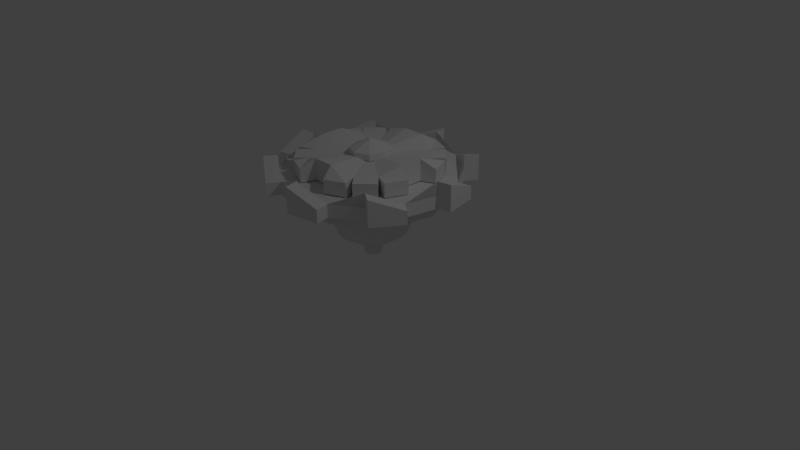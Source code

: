 # Source: Arjuna.blend  (saved by Blender 2.70.0; exported with 4.5.12 LTS)
import bpy
from mathutils import Matrix  # noqa: F401  (used for matrix-valued properties, if any)

bpy.ops.wm.read_factory_settings(use_empty=True)
scene = bpy.context.scene
scene.name = 'Scene'

# ---- collections
col_collection_1 = bpy.data.collections.new('Collection 1'); scene.collection.children.link(col_collection_1)

# ---- world
world_world = bpy.data.worlds.new('World'); scene.world = world_world
world_world.color = (0.05088, 0.05088, 0.05088)
world_world.use_sun_shadow = False
world_world.sun_shadow_jitter_overblur = 0.0
world_world.cycles.sampling_method = 'MANUAL'
world_world.cycles.sample_map_resolution = 256

# ---- cameras
cam_camera = bpy.data.cameras.new('Camera')
cam_camera.clip_end = 100.0
cam_camera.lens = 35.0
cam_camera.sensor_width = 32.0
cam_camera.sensor_height = 18.0
cam_camera.ortho_scale = 7.314
cam_camera.dof.focus_distance = 0.0
cam_camera.dof.aperture_fstop = 128.0

# ---- lights
light_lamp = bpy.data.lights.new('Lamp', 'POINT')
light_lamp.transmission_factor = 0.0
light_lamp.cutoff_distance = 30.0
light_lamp.energy = 100.0
light_lamp.shadow_buffer_clip_start = 1.001
light_lamp.shadow_soft_size = 0.1
light_lamp.shadow_maximum_resolution = 0.006
light_lamp.use_absolute_resolution = True
light_lamp.cycles.use_multiple_importance_sampling = False

# ---- meshes
me_cylinder = bpy.data.meshes.new('Cylinder')
me_cylinder.from_pydata([(0.01008, 0.8818, -5.031), (0.01008, 1.14, -3.578), (0.181, 0.8649, -5.031), (0.2314, 1.119, -3.578), (0.3453, 0.8151, -5.031), (0.4443, 1.054, -3.578), (0.4967, 0.7342, -5.031), (0.6404, 0.9493, -3.578), (0.6294, 0.6252, -5.031), (0.8124, 0.8082, -3.578), (0.7383, 0.4925, -5.031), (0.9535, 0.6362, -3.578), (0.8193, 0.3411, -5.031), (1.058, 0.4401, -3.578), (0.8691, 0.1768, -5.031), (1.123, 0.2272, -3.578), (0.886, 0.005887, -5.031), (1.145, 0.005887, -3.578), (0.8691, -0.165, -5.031), (1.123, -0.2155, -3.578), (0.8193, -0.3293, -5.031), (1.058, -0.4283, -3.578), (0.7383, -0.4807, -5.031), (0.9535, -0.6245, -3.578), (0.6294, -0.6135, -5.031), (0.8124, -0.7964, -3.578), (0.4967, -0.7224, -5.031), (0.6404, -0.9375, -3.578), (0.3453, -0.8033, -5.031), (0.4443, -1.042, -3.578), (0.181, -0.8532, -5.031), (0.2314, -1.107, -3.578), (0.01008, -0.87, -5.031), (0.01008, -1.129, -3.578), (-0.1608, -0.8532, -5.031), (-0.2113, -1.107, -3.578), (-0.3251, -0.8033, -5.031), (-0.4241, -1.042, -3.578), (-0.4765, -0.7224, -5.031), (-0.6203, -0.9375, -3.578), (-0.6093, -0.6135, -5.031), (-0.7922, -0.7964, -3.578), (-0.7182, -0.4807, -5.031), (-0.9333, -0.6245, -3.578), (-0.7991, -0.3293, -5.031), (-1.038, -0.4283, -3.578), (-0.849, -0.165, -5.031), (-1.103, -0.2155, -3.578), (-0.8658, 0.005888, -5.031), (-1.125, 0.005888, -3.578), (-0.849, 0.1768, -5.031), (-1.103, 0.2272, -3.578), (-0.7991, 0.3411, -5.031), (-1.038, 0.4401, -3.578), (-0.7182, 0.4925, -5.031), (-0.9333, 0.6362, -3.578), (-0.6093, 0.6252, -5.031), (-0.7922, 0.8082, -3.578), (-0.4765, 0.7342, -5.031), (-0.6203, 0.9493, -3.578), (-0.3251, 0.8151, -5.031), (-0.4241, 1.054, -3.578), (-0.1608, 0.8649, -5.031), (-0.2113, 1.119, -3.578), (-0.005036, 1.911, -3.531), (-0.005036, 1.911, -2.491), (0.3686, 1.874, -3.531), (0.3686, 1.874, -2.491), (0.7279, 1.765, -3.531), (0.7279, 1.765, -2.491), (1.059, 1.588, -3.531), (1.059, 1.588, -2.491), (1.349, 1.35, -3.531), (1.349, 1.35, -2.491), (1.587, 1.059, -3.531), (1.587, 1.059, -2.491), (1.764, 0.7283, -3.531), (1.764, 0.7283, -2.491), (1.873, 0.369, -3.531), (1.873, 0.369, -2.491), (1.91, -0.004598, -3.531), (1.91, -0.004598, -2.491), (1.873, -0.3782, -3.531), (1.873, -0.3782, -2.491), (1.764, -0.7375, -3.531), (1.764, -0.7375, -2.491), (1.587, -1.069, -3.531), (1.587, -1.069, -2.491), (1.349, -1.359, -3.531), (1.349, -1.359, -2.491), (1.059, -1.597, -3.531), (1.059, -1.597, -2.491), (0.7279, -1.774, -3.531), (0.7279, -1.774, -2.491), (0.3686, -1.883, -3.531), (0.3686, -1.883, -2.491), (-0.005036, -1.92, -3.531), (-0.005036, -1.92, -2.491), (-0.3787, -1.883, -3.531), (-0.3787, -1.883, -2.491), (-0.7379, -1.774, -3.531), (-0.7379, -1.774, -2.491), (-1.069, -1.597, -3.531), (-1.069, -1.597, -2.491), (-1.359, -1.359, -3.531), (-1.359, -1.359, -2.491), (-1.597, -1.069, -3.531), (-1.597, -1.069, -2.491), (-1.774, -0.7375, -3.531), (-1.774, -0.7375, -2.491), (-1.883, -0.3782, -3.531), (-1.883, -0.3782, -2.491), (-1.92, -0.004596, -3.531), (-1.92, -0.004596, -2.491), (-1.883, 0.369, -3.531), (-1.883, 0.369, -2.491), (-1.774, 0.7283, -3.531), (-1.774, 0.7283, -2.491), (-1.597, 1.059, -3.531), (-1.597, 1.059, -2.491), (-1.359, 1.35, -3.531), (-1.359, 1.35, -2.491), (-1.069, 1.588, -3.531), (-1.069, 1.588, -2.491), (-0.7379, 1.765, -3.531), (-0.7379, 1.765, -2.491), (-0.3787, 1.874, -3.531), (-0.3787, 1.874, -2.491), (0.001518, 3.593, -2.461), (0.001517, 4.901, 0.6611), (0.703, 3.524, -2.461), (0.9582, 4.807, 0.6611), (1.377, 3.319, -2.461), (1.878, 4.528, 0.6611), (1.999, 2.987, -2.461), (2.726, 4.075, 0.6611), (2.544, 2.54, -2.461), (3.469, 3.465, 0.6611), (2.991, 1.995, -2.461), (4.079, 2.722, 0.6611), (3.323, 1.373, -2.461), (4.532, 1.874, 0.6611), (3.528, 0.6987, -2.461), (4.811, 0.954, 0.6611), (3.597, -0.002745, -2.461), (4.905, -0.002745, 0.6611), (3.528, -0.7042, -2.461), (4.811, -0.9595, 0.6611), (3.323, -1.379, -2.461), (4.532, -1.879, 0.6611), (2.991, -2.0, -2.461), (4.079, -2.727, 0.6611), (2.544, -2.545, -2.461), (3.469, -3.47, 0.6611), (1.999, -2.992, -2.461), (2.726, -4.08, 0.6611), (1.377, -3.324, -2.461), (1.878, -4.533, 0.6611), (0.7029, -3.529, -2.461), (0.9582, -4.812, 0.6611), (0.001516, -3.598, -2.461), (0.001516, -4.907, 0.6611), (-0.6999, -3.529, -2.461), (-0.9552, -4.812, 0.6611), (-1.374, -3.324, -2.461), (-1.875, -4.533, 0.6611), (-1.996, -2.992, -2.461), (-2.723, -4.08, 0.6611), (-2.541, -2.545, -2.461), (-3.466, -3.47, 0.6611), (-2.988, -2.0, -2.461), (-4.076, -2.727, 0.6611), (-3.32, -1.379, -2.461), (-4.529, -1.879, 0.6611), (-3.525, -0.7042, -2.461), (-4.808, -0.9595, 0.6611), (-3.594, -0.002742, -2.461), (-4.902, -0.002741, 0.6611), (-3.525, 0.6987, -2.461), (-4.808, 0.954, 0.6611), (-3.32, 1.373, -2.461), (-4.529, 1.874, 0.6611), (-2.988, 1.995, -2.461), (-4.076, 2.722, 0.6611), (-2.541, 2.54, -2.461), (-3.466, 3.465, 0.6611), (-1.996, 2.987, -2.461), (-2.723, 4.075, 0.6611), (-1.374, 3.319, -2.461), (-1.875, 4.528, 0.6611), (-0.6999, 3.524, -2.461), (-0.9552, 4.807, 0.6611), (-0.01661, 6.553, 0.7163), (-0.01661, 6.553, 1.604), (1.269, 6.426, 0.7163), (1.269, 6.426, 1.604), (2.504, 6.051, 0.7163), (2.504, 6.051, 1.604), (3.643, 5.443, 0.7163), (3.643, 5.443, 1.604), (4.642, 4.623, 0.7163), (4.642, 4.623, 1.604), (5.461, 3.625, 0.7163), (5.461, 3.625, 1.604), (6.07, 2.486, 0.7163), (6.07, 2.486, 1.604), (6.445, 1.25, 0.7163), (6.445, 1.25, 1.604), (6.571, -0.03505, 0.7163), (6.571, -0.03505, 1.604), (6.445, -1.32, 0.7163), (6.445, -1.32, 1.604), (6.07, -2.556, 0.7163), (6.07, -2.556, 1.604), (5.461, -3.695, 0.7163), (5.461, -3.695, 1.604), (4.642, -4.693, 0.7163), (4.642, -4.693, 1.604), (3.643, -5.513, 0.7163), (3.643, -5.513, 1.604), (2.504, -6.122, 0.7163), (2.504, -6.122, 1.604), (1.269, -6.496, 0.7163), (1.269, -6.496, 1.604), (-0.01662, -6.623, 0.7163), (-0.01662, -6.623, 1.604), (-1.302, -6.496, 0.7163), (-1.302, -6.496, 1.604), (-2.538, -6.122, 0.7163), (-2.538, -6.122, 1.604), (-3.677, -5.513, 0.7163), (-3.677, -5.513, 1.604), (-4.675, -4.693, 0.7163), (-4.675, -4.693, 1.604), (-5.494, -3.695, 0.7163), (-5.494, -3.695, 1.604), (-6.103, -2.556, 0.7163), (-6.103, -2.556, 1.604), (-6.478, -1.32, 0.7163), (-6.478, -1.32, 1.604), (-6.605, -0.03505, 0.7163), (-6.605, -0.03505, 1.604), (-6.478, 1.25, 0.7163), (-6.478, 1.25, 1.604), (-6.103, 2.486, 0.7163), (-6.103, 2.486, 1.604), (-5.494, 3.625, 0.7163), (-5.494, 3.625, 1.604), (-4.675, 4.623, 0.7163), (-4.675, 4.623, 1.604), (-3.677, 5.443, 0.7163), (-3.677, 5.443, 1.604), (-2.538, 6.051, 0.7163), (-2.538, 6.051, 1.604), (-1.302, 6.426, 0.7163), (-1.302, 6.426, 1.604), (-0.008747, 0.04285, 1.418), (5.652, 5.673, 1.363), (5.621, -5.619, 1.335), (-5.638, 5.704, 1.502), (0.01473, -0.001646, 2.753), (0.01473, 9.058, 2.753), (0.01473, 9.058, 5.469), (3.482, 8.368, 2.753), (3.482, 8.368, 4.096), (6.421, 6.404, 2.753), (6.421, 6.404, 5.469), (8.384, 3.465, 2.753), (8.384, 3.465, 4.096), (9.074, -0.001646, 2.753), (9.074, -0.001646, 5.469), (8.384, -3.468, 2.753), (8.384, -3.468, 4.096), (6.421, -6.407, 2.753), (6.421, -6.407, 5.469), (3.482, -8.371, 2.753), (3.482, -8.371, 4.096), (0.01473, -9.061, 2.753), (0.01473, -9.061, 5.469), (-3.452, -8.371, 2.753), (-3.452, -8.371, 4.096), (-6.391, -6.407, 2.753), (-6.391, -6.407, 5.469), (-8.355, -3.468, 2.753), (-8.355, -3.468, 4.096), (-9.044, -0.001646, 2.753), (-9.044, -0.001646, 5.423), (-8.355, 3.465, 2.753), (-8.355, 3.465, 4.05), (-6.391, 6.404, 2.753), (-6.391, 6.404, 5.469), (-3.452, 8.368, 2.753), (-3.452, 8.368, 4.096), (-3.734, 9.786, 2.753), (-3.734, 9.786, 4.096), (-0.2672, 10.48, 5.469), (-0.2672, 10.48, 2.753), (-9.557, 4.268, 2.753), (-9.557, 4.268, 4.05), (-7.593, 7.207, 5.469), (-7.593, 7.207, 2.753), (-9.772, -3.75, 2.753), (-9.772, -3.75, 4.096), (-10.46, -0.2836, 5.423), (-10.46, -0.2836, 2.753), (-4.255, -9.573, 2.753), (-4.255, -9.573, 4.096), (-7.194, -7.609, 5.469), (-7.194, -7.609, 2.753), (3.764, -9.789, 2.753), (3.764, -9.789, 4.096), (0.2967, -10.48, 5.469), (0.2967, -10.48, 2.753), (9.586, -4.271, 2.753), (9.586, -4.271, 4.096), (7.622, -7.21, 5.469), (7.622, -7.21, 2.753), (9.802, 3.747, 2.753), (9.802, 3.747, 4.096), (10.49, 0.2803, 5.469), (10.49, 0.2803, 2.753), (4.285, 9.57, 2.753), (4.285, 9.57, 4.096), (7.224, 7.606, 5.469), (7.224, 7.606, 2.753), (-0.06114, 0.004398, 4.172), (-0.06114, 0.004398, 5.595), (1.145, 5.785, 4.172), (1.145, 5.785, 6.412), (3.265, 4.883, 4.172), (3.265, 4.883, 5.595), (4.879, 3.239, 4.172), (4.879, 3.239, 5.595), (5.741, 1.102, 4.172), (5.741, 1.102, 6.412), (5.72, -1.202, 4.172), (5.72, -1.202, 6.412), (4.818, -3.322, 4.172), (4.818, -3.322, 5.595), (3.174, -4.936, 4.172), (3.174, -4.936, 5.595), (1.037, -5.798, 4.172), (1.037, -5.798, 6.412), (-1.267, -5.776, 4.172), (-1.267, -5.776, 6.412), (-3.388, -4.875, 4.172), (-3.388, -4.875, 5.595), (-5.002, -3.23, 4.172), (-5.002, -3.23, 5.595), (-5.863, -1.093, 4.172), (-5.863, -1.093, 6.412), (-5.842, 1.211, 4.172), (-5.842, 1.211, 6.412), (-4.94, 3.331, 4.172), (-4.94, 3.331, 5.595), (-3.296, 4.945, 4.172), (-3.296, 4.945, 5.595), (-1.159, 5.807, 4.172), (-1.159, 5.807, 6.412), (1.754, 7.218, 4.172), (1.754, 7.218, 5.595), (3.875, 6.317, 5.595), (3.875, 6.317, 4.172), (4.377, 5.974, 4.172), (4.377, 5.974, 5.595), (5.991, 4.33, 5.595), (5.991, 4.33, 4.172), (6.324, 3.822, 4.172), (6.324, 3.822, 5.595), (7.185, 1.685, 5.595), (7.185, 1.685, 4.172), (7.153, -1.811, 4.172), (7.153, -1.811, 5.595), (6.251, -3.932, 5.595), (6.251, -3.932, 4.172), (5.909, -4.434, 4.172), (5.909, -4.434, 5.595), (4.264, -6.047, 5.595), (4.264, -6.047, 4.172), (3.756, -6.38, 4.172), (3.756, -6.38, 5.595), (1.619, -7.242, 5.595), (1.619, -7.242, 4.172), (-1.877, -7.209, 4.172), (-1.877, -7.209, 5.595), (-3.997, -6.308, 5.595), (-3.997, -6.308, 4.172), (-4.499, -5.965, 4.172), (-4.499, -5.965, 5.595), (-6.113, -4.321, 5.595), (-6.113, -4.321, 4.172), (-6.446, -3.813, 4.172), (-6.446, -3.813, 5.595), (-7.308, -1.676, 5.595), (-7.308, -1.676, 4.172), (-7.275, 1.82, 4.172), (-7.275, 1.82, 5.595), (-6.373, 3.94, 5.595), (-6.373, 3.94, 4.172), (-6.031, 4.442, 4.172), (-6.031, 4.442, 5.595), (-4.387, 6.056, 5.595), (-4.387, 6.056, 4.172), (-3.878, 6.389, 4.172), (-3.878, 6.389, 5.595), (-1.741, 7.251, 5.595), (-1.741, 7.251, 4.172), (0.0238, 0.02693, 1.621), (0.0238, 0.02693, 2.724), (0.0238, 8.324, 1.621), (0.0238, 8.324, 2.724), (5.891, 5.894, 1.621), (5.891, 5.894, 2.724), (8.321, 0.02693, 1.621), (8.321, 0.02693, 2.724), (5.891, -5.84, 1.621), (5.891, -5.84, 2.724), (0.0238, -8.27, 1.621), (0.0238, -8.27, 2.724), (-5.843, -5.84, 1.621), (-5.843, -5.84, 2.724), (-8.273, 0.02693, 1.621), (-8.273, 0.02693, 2.724), (-5.843, 5.894, 1.621), (-5.843, 5.894, 2.724), (-0.0008929, -0.003003, 5.672), (-0.0008929, -0.003003, 7.238), (-0.0008929, 2.111, 5.672), (-0.0008929, 2.111, 6.307), (1.494, 1.492, 5.672), (1.494, 1.492, 6.307), (2.113, -0.003003, 5.672), (2.113, -0.003003, 6.307), (1.494, -1.498, 5.672), (1.494, -1.498, 6.307), (-0.0008929, -2.117, 5.672), (-0.0008929, -2.117, 6.307), (-1.496, -1.498, 5.672), (-1.496, -1.498, 6.307), (-2.115, -0.003003, 5.672), (-2.115, -0.003003, 6.307), (-1.496, 1.492, 5.672), (-1.496, 1.492, 6.307), (0.01473, 9.058, 4.096), (3.482, 8.368, 4.096), (6.421, 6.404, 4.096), (8.384, 3.465, 4.096), (9.074, -0.001646, 4.096), (8.384, -3.468, 4.096), (6.421, -6.407, 4.096), (3.482, -8.371, 4.096), (0.01473, -9.061, 4.096), (-3.452, -8.371, 4.096), (-6.391, -6.407, 4.096), (-8.355, -3.468, 4.096), (-9.044, -0.001646, 4.05), (-8.355, 3.465, 4.05), (-6.391, 6.404, 4.096), (-3.452, 8.368, 4.096), (0.01473, -0.001646, 4.051), (0.01473, 8.152, 4.093), (3.135, 7.531, 4.093), (5.78, 5.764, 4.093), (7.547, 3.118, 4.093), (8.168, -0.001646, 4.093), (7.547, -3.122, 4.093), (5.78, -5.767, 4.093), (3.135, -7.534, 4.093), (0.01473, -8.155, 4.093), (-3.105, -7.534, 4.093), (-5.751, -5.767, 4.093), (-7.518, -3.122, 4.093), (-8.139, -0.001646, 4.051), (-7.518, 3.118, 4.051), (-5.751, 5.764, 4.093), (-3.105, 7.531, 4.093)], [], [(0, 1, 3, 2), (2, 3, 5, 4), (4, 5, 7, 6), (6, 7, 9, 8), (8, 9, 11, 10), (10, 11, 13, 12), (12, 13, 15, 14), (14, 15, 17, 16), (16, 17, 19, 18), (18, 19, 21, 20), (20, 21, 23, 22), (22, 23, 25, 24), (24, 25, 27, 26), (26, 27, 29, 28), (28, 29, 31, 30), (30, 31, 33, 32), (32, 33, 35, 34), (34, 35, 37, 36), (36, 37, 39, 38), (38, 39, 41, 40), (40, 41, 43, 42), (42, 43, 45, 44), (44, 45, 47, 46), (46, 47, 49, 48), (48, 49, 51, 50), (50, 51, 53, 52), (52, 53, 55, 54), (54, 55, 57, 56), (56, 57, 59, 58), (58, 59, 61, 60), (3, 1, 63, 61, 59, 57, 55, 53, 51, 49, 47, 45, 43, 41, 39, 37, 35, 33, 31, 29, 27, 25, 23, 21, 19, 17, 15, 13, 11, 9, 7, 5), (62, 63, 1, 0), (60, 61, 63, 62), (0, 2, 4, 6, 8, 10, 12, 14, 16, 18, 20, 22, 24, 26, 28, 30, 32, 34, 36, 38, 40, 42, 44, 46, 48, 50, 52, 54, 56, 58, 60, 62), (64, 65, 67, 66), (66, 67, 69, 68), (68, 69, 71, 70), (70, 71, 73, 72), (72, 73, 75, 74), (74, 75, 77, 76), (76, 77, 79, 78), (78, 79, 81, 80), (80, 81, 83, 82), (82, 83, 85, 84), (84, 85, 87, 86), (86, 87, 89, 88), (88, 89, 91, 90), (90, 91, 93, 92), (92, 93, 95, 94), (94, 95, 97, 96), (96, 97, 99, 98), (98, 99, 101, 100), (100, 101, 103, 102), (102, 103, 105, 104), (104, 105, 107, 106), (106, 107, 109, 108), (108, 109, 111, 110), (110, 111, 113, 112), (112, 113, 115, 114), (114, 115, 117, 116), (116, 117, 119, 118), (118, 119, 121, 120), (120, 121, 123, 122), (122, 123, 125, 124), (67, 65, 127, 125, 123, 121, 119, 117, 115, 113, 111, 109, 107, 105, 103, 101, 99, 97, 95, 93, 91, 89, 87, 85, 83, 81, 79, 77, 75, 73, 71, 69), (126, 127, 65, 64), (124, 125, 127, 126), (64, 66, 68, 70, 72, 74, 76, 78, 80, 82, 84, 86, 88, 90, 92, 94, 96, 98, 100, 102, 104, 106, 108, 110, 112, 114, 116, 118, 120, 122, 124, 126), (128, 129, 131, 130), (130, 131, 133, 132), (132, 133, 135, 134), (134, 135, 137, 136), (136, 137, 139, 138), (138, 139, 141, 140), (140, 141, 143, 142), (142, 143, 145, 144), (144, 145, 147, 146), (146, 147, 149, 148), (148, 149, 151, 150), (150, 151, 153, 152), (152, 153, 155, 154), (154, 155, 157, 156), (156, 157, 159, 158), (158, 159, 161, 160), (160, 161, 163, 162), (162, 163, 165, 164), (164, 165, 167, 166), (166, 167, 169, 168), (168, 169, 171, 170), (170, 171, 173, 172), (172, 173, 175, 174), (174, 175, 177, 176), (176, 177, 179, 178), (178, 179, 181, 180), (180, 181, 183, 182), (182, 183, 185, 184), (184, 185, 187, 186), (186, 187, 189, 188), (131, 129, 191, 189, 187, 185, 183, 181, 179, 177, 175, 173, 171, 169, 167, 165, 163, 161, 159, 157, 155, 153, 151, 149, 147, 145, 143, 141, 139, 137, 135, 133), (190, 191, 129, 128), (188, 189, 191, 190), (128, 130, 132, 134, 136, 138, 140, 142, 144, 146, 148, 150, 152, 154, 156, 158, 160, 162, 164, 166, 168, 170, 172, 174, 176, 178, 180, 182, 184, 186, 188, 190), (192, 193, 195, 194), (194, 195, 197, 196), (196, 197, 199, 198), (198, 199, 201, 200), (200, 201, 203, 202), (202, 203, 205, 204), (204, 205, 207, 206), (206, 207, 209, 208), (208, 209, 211, 210), (210, 211, 213, 212), (212, 213, 215, 214), (214, 215, 217, 216), (216, 217, 219, 218), (218, 219, 221, 220), (220, 221, 223, 222), (222, 223, 225, 224), (224, 225, 227, 226), (226, 227, 229, 228), (228, 229, 231, 230), (230, 231, 233, 232), (232, 233, 235, 234), (234, 235, 237, 236), (236, 237, 239, 238), (238, 239, 241, 240), (240, 241, 243, 242), (242, 243, 245, 244), (244, 245, 247, 246), (246, 247, 249, 248), (248, 249, 251, 250), (250, 251, 253, 252), (195, 193, 255, 253, 251, 249, 247, 245, 243, 241, 239, 237, 235, 233, 231, 229, 227, 225, 223, 221, 219, 217, 215, 213, 211, 209, 207, 205, 203, 201, 199, 197), (254, 255, 193, 192), (252, 253, 255, 254), (192, 194, 196, 198, 200, 202, 204, 206, 208, 210, 212, 214, 216, 218, 220, 222, 224, 226, 228, 230, 232, 234, 236, 238, 240, 242, 244, 246, 248, 250, 252, 254), (276, 274, 449, 450), (260, 289, 291), (289, 290, 292, 291), (260, 287, 289), (285, 286, 288, 287), (284, 282, 453, 454), (260, 285, 287), (270, 268, 446, 447), (260, 283, 285), (281, 282, 284, 283), (292, 290, 457, 458), (260, 281, 283), (278, 276, 450, 451), (260, 279, 281), (277, 278, 280, 279), (286, 284, 454, 455), (260, 277, 279), (272, 270, 447, 448), (260, 275, 277), (273, 274, 276, 275), (280, 278, 451, 452), (260, 273, 275), (262, 292, 458, 443), (260, 271, 273), (269, 270, 272, 271), (266, 264, 444, 445), (260, 269, 271), (288, 286, 455, 456), (260, 267, 269), (265, 266, 268, 267), (274, 272, 448, 449), (260, 265, 267), (282, 280, 452, 453), (260, 263, 265), (261, 262, 264, 263), (264, 262, 443, 444), (260, 261, 263), (260, 291, 261), (268, 266, 445, 446), (290, 288, 456, 457), (293, 294, 295, 296), (292, 294, 293, 291), (262, 295, 294, 292), (261, 296, 295, 262), (291, 293, 296, 261), (297, 298, 299, 300), (288, 298, 297, 287), (290, 299, 298, 288), (289, 300, 299, 290), (287, 297, 300, 289), (301, 302, 303, 304), (284, 302, 301, 283), (286, 303, 302, 284), (285, 304, 303, 286), (283, 301, 304, 285), (305, 306, 307, 308), (280, 306, 305, 279), (282, 307, 306, 280), (281, 308, 307, 282), (279, 305, 308, 281), (309, 310, 311, 312), (276, 310, 309, 275), (278, 311, 310, 276), (277, 312, 311, 278), (275, 309, 312, 277), (313, 314, 315, 316), (272, 314, 313, 271), (274, 315, 314, 272), (273, 316, 315, 274), (271, 313, 316, 273), (317, 318, 319, 320), (268, 318, 317, 267), (270, 319, 318, 268), (269, 320, 319, 270), (267, 317, 320, 269), (321, 322, 323, 324), (264, 322, 321, 263), (266, 323, 322, 264), (265, 324, 323, 266), (263, 321, 324, 265), (325, 327, 329), (326, 330, 328), (325, 329, 331), (326, 332, 330), (325, 331, 333), (326, 334, 332), (325, 333, 335), (326, 336, 334), (333, 334, 336, 335), (325, 335, 337), (326, 338, 336), (325, 337, 339), (326, 340, 338), (325, 339, 341), (326, 342, 340), (325, 341, 343), (326, 344, 342), (341, 342, 344, 343), (325, 343, 345), (326, 346, 344), (325, 345, 347), (326, 348, 346), (325, 347, 349), (326, 350, 348), (325, 349, 351), (326, 352, 350), (349, 350, 352, 351), (325, 351, 353), (326, 354, 352), (325, 353, 355), (326, 356, 354), (325, 355, 357), (326, 358, 356), (325, 357, 327), (326, 328, 358), (357, 358, 328, 327), (359, 360, 361, 362), (328, 360, 359, 327), (330, 361, 360, 328), (329, 362, 361, 330), (327, 359, 362, 329), (363, 364, 365, 366), (330, 364, 363, 329), (332, 365, 364, 330), (331, 366, 365, 332), (329, 363, 366, 331), (367, 368, 369, 370), (332, 368, 367, 331), (334, 369, 368, 332), (333, 370, 369, 334), (331, 367, 370, 333), (371, 372, 373, 374), (336, 372, 371, 335), (338, 373, 372, 336), (337, 374, 373, 338), (335, 371, 374, 337), (375, 376, 377, 378), (338, 376, 375, 337), (340, 377, 376, 338), (339, 378, 377, 340), (337, 375, 378, 339), (379, 380, 381, 382), (340, 380, 379, 339), (342, 381, 380, 340), (341, 382, 381, 342), (339, 379, 382, 341), (383, 384, 385, 386), (344, 384, 383, 343), (346, 385, 384, 344), (345, 386, 385, 346), (343, 383, 386, 345), (387, 388, 389, 390), (346, 388, 387, 345), (348, 389, 388, 346), (347, 390, 389, 348), (345, 387, 390, 347), (391, 392, 393, 394), (348, 392, 391, 347), (350, 393, 392, 348), (349, 394, 393, 350), (347, 391, 394, 349), (395, 396, 397, 398), (352, 396, 395, 351), (354, 397, 396, 352), (353, 398, 397, 354), (351, 395, 398, 353), (399, 400, 401, 402), (354, 400, 399, 353), (356, 401, 400, 354), (355, 402, 401, 356), (353, 399, 402, 355), (403, 404, 405, 406), (356, 404, 403, 355), (358, 405, 404, 356), (357, 406, 405, 358), (355, 403, 406, 357), (407, 409, 411), (408, 412, 410), (409, 410, 412, 411), (407, 411, 413), (408, 414, 412), (411, 412, 414, 413), (407, 413, 415), (408, 416, 414), (413, 414, 416, 415), (407, 415, 417), (408, 418, 416), (415, 416, 418, 417), (407, 417, 419), (408, 420, 418), (417, 418, 420, 419), (407, 419, 421), (408, 422, 420), (419, 420, 422, 421), (407, 421, 423), (408, 424, 422), (421, 422, 424, 423), (407, 423, 409), (408, 410, 424), (423, 424, 410, 409), (425, 427, 429), (426, 430, 428), (427, 428, 430, 429), (425, 429, 431), (426, 432, 430), (429, 430, 432, 431), (425, 431, 433), (426, 434, 432), (431, 432, 434, 433), (425, 433, 435), (426, 436, 434), (433, 434, 436, 435), (425, 435, 437), (426, 438, 436), (435, 436, 438, 437), (425, 437, 439), (426, 440, 438), (437, 438, 440, 439), (425, 439, 441), (426, 442, 440), (439, 440, 442, 441), (425, 441, 427), (426, 428, 442), (441, 442, 428, 427), (450, 449, 466, 467), (449, 448, 465, 466), (448, 447, 464, 465), (447, 446, 463, 464), (458, 457, 474, 475), (446, 445, 462, 463), (457, 456, 473, 474), (445, 444, 461, 462), (456, 455, 472, 473), (444, 443, 460, 461), (455, 454, 471, 472), (454, 453, 470, 471), (453, 452, 469, 470), (443, 458, 475, 460), (452, 451, 468, 469), (451, 450, 467, 468), (459, 460, 475), (459, 473, 472), (459, 472, 471), (459, 471, 470), (459, 470, 469), (459, 469, 468), (459, 468, 467), (459, 467, 466), (459, 466, 465), (459, 465, 464), (459, 464, 463), (459, 463, 462), (459, 462, 461), (459, 461, 460), (459, 475, 474), (459, 474, 473)])
me_cylinder.use_remesh_preserve_volume = False
me_cylinder.use_remesh_preserve_attributes = False
me_cylinder.use_mirror_vertex_groups = False
me_cylinder.update()

# ---- objects
ob_cylinder = bpy.data.objects.new('Cylinder', me_cylinder)
ob_lamp = bpy.data.objects.new('Lamp', light_lamp)
ob_camera = bpy.data.objects.new('Camera', cam_camera)

# ---- transforms, parenting, visibility, modifiers, constraints
ob_cylinder.location = (0.0007645, -0.001771, 0.6858)
ob_cylinder.scale = (0.1252, 0.1252, 0.1252)
ob_cylinder.lineart.crease_threshold = 0.0
ob_lamp.location = (4.076, 1.005, 5.904)
ob_lamp.rotation_euler = (0.6503, 0.05522, 1.866)
ob_lamp.lock_rotations_4d = False
ob_lamp.empty_display_type = 'ARROWS'
ob_lamp.color = (0.0, 0.0, 0.0, 0.0)
ob_lamp.lineart.crease_threshold = 0.0
ob_camera.location = (7.481, -6.508, 5.344)
ob_camera.rotation_euler = (1.109, 0.01082, 0.8149)
ob_camera.lock_rotations_4d = False
ob_camera.empty_display_type = 'ARROWS'
ob_camera.color = (0.0, 0.0, 0.0, 0.0)
ob_camera.display_type = 'WIRE'
ob_camera.lineart.crease_threshold = 0.0

# ---- collection membership
col_collection_1.objects.link(ob_cylinder)
col_collection_1.objects.link(ob_lamp)
col_collection_1.objects.link(ob_camera)

# ---- scene / render settings (as saved in the file)
scene.camera = ob_camera
scene.frame_start = 1; scene.frame_end = 250; scene.frame_set(1)
scene.render.engine = 'BLENDER_EEVEE_NEXT'
scene.render.resolution_percentage = 50
scene.render.dither_intensity = 0.0
scene.cycles.use_denoising = False
scene.cycles.samples = 10
scene.cycles.sampling_pattern = 'TABULATED_SOBOL'
scene.cycles.light_sampling_threshold = 0.0
scene.cycles.use_adaptive_sampling = False
scene.cycles.use_light_tree = False
scene.cycles.blur_glossy = 0.0
scene.cycles.volume_bounces = 1
scene.cycles.pixel_filter_type = 'GAUSSIAN'
scene.cycles.sample_clamp_indirect = 0.0
scene.view_settings.view_transform = 'Standard'
bpy.context.view_layer.update()
